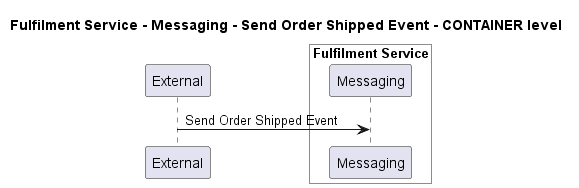

The diagram above was rendered by PlantUML. Its source (embedded in the PNG):
@startuml
!pragma layout smetana

title Fulfilment Service - Messaging - Send Order Shipped Event - CONTAINER level

participant "External" as C4InterFlow.SoftwareSystems.ExternalSystem

box "Fulfilment Service" #White
    participant "Messaging" as ECommercePlatform.SoftwareSystems.FulfilmentService.Containers.Messaging
end box


C4InterFlow.SoftwareSystems.ExternalSystem -> ECommercePlatform.SoftwareSystems.FulfilmentService.Containers.Messaging : Send Order Shipped Event


@enduml